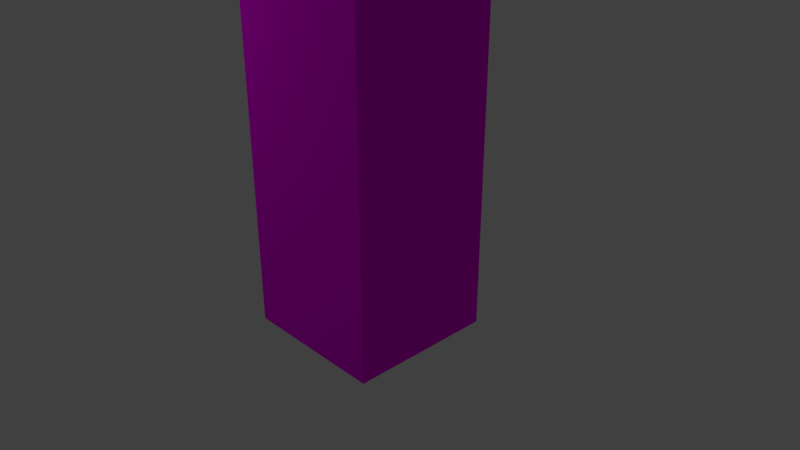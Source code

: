 # Source: skyscraperDES4.blend  (saved by Blender 2.78.0; exported with 4.5.12 LTS)
import bpy
from mathutils import Matrix  # noqa: F401  (used for matrix-valued properties, if any)

bpy.ops.wm.read_factory_settings(use_empty=True)
scene = bpy.context.scene
scene.name = 'Scene'

# ---- collections
col_collection_1 = bpy.data.collections.new('Collection 1'); scene.collection.children.link(col_collection_1)

# ---- images (referenced by path relative to the original .blend; pixels are not part of the script)
import os
ASSET_DIR = os.environ.get("B2B_ASSET_DIR", "")  # directory of the original .blend (textures are referenced by path, not embedded)
HERE = os.path.dirname(os.path.abspath(__file__))  # packed textures are extracted next to this script under _unpacked/

def load_image(name, relpath, width, height, colorspace="sRGB"):
    """Load a texture the original file referenced (path relative to the .blend, or extracted next to this script)."""
    p = next((c for c in (os.path.join(HERE, relpath), os.path.join(ASSET_DIR, relpath)) if relpath and os.path.exists(c)), "")
    if p:
        img = bpy.data.images.load(p, check_existing=True)
        img.name = name
    else:  # same state as the original file: an image datablock whose file is absent (Cycles renders it pink)
        img = bpy.data.images.new(name, width, height)
        img.source = "FILE"
        img.filepath = "//" + (relpath or name)
    img.colorspace_settings.name = colorspace
    return img
img_texturescom_highriseglass0109_2_seamless_s_jpg = load_image('TexturesCom_HighRiseGlass0109_2_seamless_S.jpg', 'TexturesCom_HighRiseGlass0109_2_seamless_S.jpg', 1024, 1024, 'sRGB')

# ---- materials (node trees are filled in below, after node groups)
mat_windows = bpy.data.materials.new('windows')
mat_windows.alpha_threshold = 0.0
mat_windows.preview_render_type = 'FLAT'
mat_windows.roughness = 0.5
mat_windows.line_color = (0.0, 0.0, 0.0, 1.0)
mat_grey = bpy.data.materials.new('grey')
mat_grey.alpha_threshold = 0.0
mat_grey.preview_render_type = 'FLAT'
mat_grey.roughness = 0.5
mat_grey.line_color = (0.0, 0.0, 0.0, 1.0)

# ---- material node trees
mat_windows.use_nodes = True; mat_windows.node_tree.nodes.clear()
_N = mat_windows.node_tree.nodes; _L = mat_windows.node_tree.links
n0 = _N.new('ShaderNodeOutputMaterial'); n0.name = 'Material Output'; n0.location = (496, 1)
n1 = _N.new('ShaderNodeMapping'); n1.name = 'Mapping'; n1.location = (-341, 106)
n1.vector_type = 'TEXTURE'
n1.inputs[3].default_value = (0.1, 0.1, 0.1)
n2 = _N.new('ShaderNodeTexCoord'); n2.name = 'Texture Coordinate'; n2.location = (-536, 324)
n3 = _N.new('ShaderNodeBsdfDiffuse'); n3.name = 'Diffuse BSDF'; n3.location = (245, 54)
n4 = _N.new('ShaderNodeTexImage'); n4.name = 'Image Texture'; n4.location = (43, 93)
n4.width = 140
n4.image = img_texturescom_highriseglass0109_2_seamless_s_jpg
_L.new(n4.outputs[0], n3.inputs[0])
_L.new(n3.outputs[0], n0.inputs[0])
_L.new(n2.outputs[2], n1.inputs[0])
_L.new(n1.outputs[0], n4.inputs[0])
n0.is_active_output = True
mat_grey.use_nodes = True; mat_grey.node_tree.nodes.clear()
_N = mat_grey.node_tree.nodes; _L = mat_grey.node_tree.links
n0 = _N.new('ShaderNodeBsdfDiffuse'); n0.name = 'Diffuse BSDF'; n0.location = (-259, 40)
n0.inputs[0].default_value = (0.1352, 0.1196, 0.1161, 1.0)
n1 = _N.new('ShaderNodeOutputMaterial'); n1.name = 'Material Output'; n1.location = (43, 33)
_L.new(n0.outputs[0], n1.inputs[0])
n1.is_active_output = True

# ---- world
world_world = bpy.data.worlds.new('World'); scene.world = world_world
world_world.color = (0.05088, 0.05088, 0.05088)
world_world.use_sun_shadow = False
world_world.sun_shadow_jitter_overblur = 0.0
world_world.cycles.sampling_method = 'MANUAL'

# ---- cameras
cam_camera = bpy.data.cameras.new('Camera')
cam_camera.clip_end = 100.0
cam_camera.lens = 35.0
cam_camera.sensor_width = 32.0
cam_camera.sensor_height = 18.0
cam_camera.ortho_scale = 7.314
cam_camera.dof.focus_distance = 0.0

# ---- lights
light_lamp = bpy.data.lights.new('Lamp', 'POINT')
light_lamp.transmission_factor = 0.0
light_lamp.cutoff_distance = 30.0
light_lamp.energy = 100.0
light_lamp.shadow_buffer_clip_start = 1.001
light_lamp.shadow_soft_size = 0.1
light_lamp.shadow_maximum_resolution = 0.006
light_lamp.use_absolute_resolution = True

# ---- meshes
me_cube = bpy.data.meshes.new('Cube')
me_cube.from_pydata([(1.0, 1.0, -1.0), (1.0, -1.0, -1.0), (-1.0, -1.0, -1.0), (-1.0, 1.0, -1.0), (-1.0, 1.0, 0.0), (-1.0, -1.0, 0.0), (1.0, -1.0, 0.0), (1.0, 1.0, 0.0), (-1.0, 1.0, 1.0), (-1.0, -1.0, 1.0), (1.0, -1.0, 1.0), (1.0, 1.0, 1.0), (-1.0, 1.0, 2.0), (-1.0, -1.0, 2.0), (1.0, -1.0, 2.0), (1.0, 1.0, 2.0), (-1.0, 1.0, 3.0), (-1.0, -1.0, 3.0), (1.0, -1.0, 3.0), (1.0, 1.0, 3.0), (-1.0, 1.0, 4.0), (-1.0, -1.0, 3.482), (1.0, -1.0, 4.0), (1.0, 1.0, 4.0), (-1.0, 1.0, 4.359), (1.0, -1.0, 5.0), (1.0, 1.0, 5.0), (-1.0, 1.0, 4.86), (1.0, -1.0, 5.43), (1.0, 1.0, 5.608), (1.788e-07, 1.0, -1.0), (0.0, -1.0, -1.0), (0.0, -1.0, 0.0), (1.788e-07, 1.0, 0.0), (0.0, -1.0, 1.0), (1.788e-07, 1.0, 1.0), (0.0, -1.0, 2.0), (1.788e-07, 1.0, 2.0), (0.0, -1.0, 3.0), (1.788e-07, 1.0, 3.0), (0.3253, -1.0, 4.0), (1.788e-07, 1.0, 4.0), (0.5643, -1.0, 4.711), (1.788e-07, 1.0, 5.0), (0.6874, -1.0, 5.368), (1.788e-07, 1.0, 5.261), (1.0, -5.96e-08, -1.0), (-1.0, 2.98e-07, -1.0), (1.0, -5.96e-08, 0.0), (-1.0, 2.98e-07, 0.0), (1.0, -5.96e-08, 1.0), (-1.0, 2.98e-07, 1.0), (1.0, -5.96e-08, 2.0), (-1.0, 2.98e-07, 2.0), (1.0, -5.96e-08, 3.0), (-1.0, 2.98e-07, 3.0), (1.0, -5.96e-08, 4.0), (-1.0, 2.98e-07, 4.0), (1.0, -5.96e-08, 5.0), (-1.0, 0.4978, 4.711), (1.0, -5.96e-08, 6.378), (8.941e-08, 1.192e-07, -1.0)], [], [(61, 31, 2, 47), (31, 32, 5, 2), (30, 33, 7, 0), (47, 49, 4, 3), (48, 50, 10, 6), (46, 48, 6, 1), (51, 53, 12, 8), (49, 51, 8, 4), (32, 34, 9, 5), (33, 35, 11, 7), (37, 39, 19, 15), (34, 36, 13, 9), (35, 37, 15, 11), (50, 52, 14, 10), (54, 56, 22, 18), (52, 54, 18, 14), (53, 55, 16, 12), (36, 38, 17, 13), (57, 59, 24, 20), (55, 57, 20, 16), (38, 40, 21, 17), (39, 41, 23, 19), (43, 45, 29, 26), (41, 43, 26, 23), (56, 58, 25, 22), (58, 60, 28, 25), (25, 28, 44, 42), (20, 24, 43, 41), (22, 25, 42, 40), (24, 27, 45, 43), (16, 20, 41, 39), (18, 22, 40, 38), (14, 18, 38, 36), (8, 12, 37, 35), (10, 14, 36, 34), (12, 16, 39, 37), (4, 8, 35, 33), (6, 10, 34, 32), (3, 4, 33, 30), (1, 6, 32, 31), (46, 1, 31, 61), (0, 46, 61, 30), (26, 29, 60, 58), (23, 26, 58, 56), (17, 21, 57, 55), (13, 17, 55, 53), (15, 19, 54, 52), (19, 23, 56, 54), (11, 15, 52, 50), (5, 9, 51, 49), (9, 13, 53, 51), (0, 7, 48, 46), (7, 11, 50, 48), (2, 5, 49, 47), (30, 61, 47, 3)])
me_cube.polygons.foreach_set('material_index', [1, 0, 0, 0, 0, 0, 0, 0, 0, 0, 0, 0, 0, 0, 0, 0, 0, 0, 0, 0, 0, 0, 0, 0, 0, 0, 0, 0, 0, 0, 0, 0, 0, 0, 0, 0, 0, 0, 0, 0, 1, 1, 0, 0, 0, 0, 0, 0, 0, 0, 0, 0, 0, 0, 1])
_uv = me_cube.uv_layers.new(name='UVMap')
_uv.uv.foreach_set('vector', [0.5, 0.5, 1.0, 0.5, 1.0, 1.0, 0.5, 1.0, 0.542, -1.383, 0.542, -0.8262, 1.075, -0.8262, 1.075, -1.383, 0.542, -1.383, 0.542, -0.8262, 0.009255, -0.8262, 0.009255, -1.383, 0.542, -1.383, 0.542, -0.8262, 0.009254, -0.8262, 0.009254, -1.383, 0.542, -0.8262, 0.542, -0.2689, 1.075, -0.2689, 1.075, -0.8262, 0.542, -1.383, 0.542, -0.8262, 1.075, -0.8262, 1.075, -1.383, 0.542, -0.2689, 0.542, 0.2883, 0.009254, 0.2883, 0.009254, -0.2689, 0.542, -0.8262, 0.542, -0.2689, 0.009254, -0.2689, 0.009254, -0.8262, 0.542, -0.8262, 0.542, -0.2689, 1.075, -0.2689, 1.075, -0.8262, 0.542, -0.8262, 0.542, -0.2689, 0.009255, -0.2689, 0.009255, -0.8262, 0.542, 0.2883, 0.542, 0.8455, 0.009255, 0.8455, 0.009255, 0.2883, 0.542, -0.2689, 0.542, 0.2883, 1.075, 0.2883, 1.075, -0.2689, 0.542, -0.2689, 0.542, 0.2883, 0.009255, 0.2883, 0.009255, -0.2689, 0.542, -0.2689, 0.542, 0.2883, 1.075, 0.2883, 1.075, -0.2689, 0.542, 0.8455, 0.542, 1.403, 1.075, 1.403, 1.075, 0.8455, 0.542, 0.2883, 0.542, 0.8455, 1.075, 0.8455, 1.075, 0.2883, 0.542, 0.2883, 0.542, 0.8455, 0.009254, 0.8455, 0.009254, 0.2883, 0.542, 0.2883, 0.542, 0.8455, 1.075, 0.8455, 1.075, 0.2883, 0.542, 1.403, 0.542, 1.96, 0.009254, 1.96, 0.009254, 1.403, 0.542, 0.8455, 0.542, 1.403, 0.009254, 1.403, 0.009254, 0.8455, 0.542, 0.8455, 0.542, 1.403, 1.075, 1.403, 1.075, 0.8455, 0.542, 0.8455, 0.542, 1.403, 0.009255, 1.403, 0.009255, 0.8455, 0.542, 1.96, 0.542, 2.517, 0.009255, 2.517, 0.009255, 1.96, 0.542, 1.403, 0.542, 1.96, 0.009255, 1.96, 0.009255, 1.403, 0.542, 1.403, 0.542, 1.96, 1.075, 1.96, 1.075, 1.403, 0.542, 1.96, 0.542, 2.517, 1.075, 2.517, 1.075, 1.96, 0.009255, 1.96, 0.009255, 2.517, 0.542, 2.517, 0.542, 1.96, 1.075, 1.403, 1.075, 1.96, 0.542, 1.96, 0.542, 1.403, 0.009255, 1.403, 0.009255, 1.96, 0.542, 1.96, 0.542, 1.403, 1.075, 1.96, 1.075, 2.517, 0.542, 2.517, 0.542, 1.96, 1.075, 0.8455, 1.075, 1.403, 0.542, 1.403, 0.542, 0.8455, 0.009255, 0.8455, 0.009255, 1.403, 0.542, 1.403, 0.542, 0.8455, 0.009255, 0.2883, 0.009255, 0.8455, 0.542, 0.8455, 0.542, 0.2883, 1.075, -0.2689, 1.075, 0.2883, 0.542, 0.2883, 0.542, -0.2689, 0.009255, -0.2689, 0.009255, 0.2883, 0.542, 0.2883, 0.542, -0.2689, 1.075, 0.2883, 1.075, 0.8455, 0.542, 0.8455, 0.542, 0.2883, 1.075, -0.8262, 1.075, -0.2689, 0.542, -0.2689, 0.542, -0.8262, 0.009255, -0.8262, 0.009255, -0.2689, 0.542, -0.2689, 0.542, -0.8262, 1.075, -1.383, 1.075, -0.8262, 0.542, -0.8262, 0.542, -1.383, 0.009255, -1.383, 0.009255, -0.8262, 0.542, -0.8262, 0.542, -1.383, 0.5, 0.0, 1.0, 0.0, 1.0, 0.5, 0.5, 0.5, 0.0, 0.0, 0.5, 0.0, 0.5, 0.5, 0.0, 0.5, 0.009254, 1.96, 0.009254, 2.517, 0.542, 2.517, 0.542, 1.96, 0.009254, 1.403, 0.009254, 1.96, 0.542, 1.96, 0.542, 1.403, 1.075, 0.8455, 1.075, 1.403, 0.542, 1.403, 0.542, 0.8455, 1.075, 0.2883, 1.075, 0.8455, 0.542, 0.8455, 0.542, 0.2883, 0.009254, 0.2883, 0.009254, 0.8455, 0.542, 0.8455, 0.542, 0.2883, 0.009254, 0.8455, 0.009254, 1.403, 0.542, 1.403, 0.542, 0.8455, 0.009254, -0.2689, 0.009254, 0.2883, 0.542, 0.2883, 0.542, -0.2689, 1.075, -0.8262, 1.075, -0.2689, 0.542, -0.2689, 0.542, -0.8262, 1.075, -0.2689, 1.075, 0.2883, 0.542, 0.2883, 0.542, -0.2689, 0.009254, -1.383, 0.009254, -0.8262, 0.542, -0.8262, 0.542, -1.383, 0.009254, -0.8262, 0.009254, -0.2689, 0.542, -0.2689, 0.542, -0.8262, 1.075, -1.383, 1.075, -0.8262, 0.542, -0.8262, 0.542, -1.383, 0.0, 0.5, 0.5, 0.5, 0.5, 1.0, 0.0, 1.0])
_ca = me_cube.color_attributes.new('Col', 'BYTE_COLOR', 'CORNER')
_ca.data.foreach_set('color', [1.0, 1.0, 1.0, 1.0, 1.0, 1.0, 1.0, 1.0, 1.0, 1.0, 1.0, 1.0, 1.0, 1.0, 1.0, 1.0, 1.0, 1.0, 1.0, 1.0, 1.0, 1.0, 1.0, 1.0, 1.0, 1.0, 1.0, 1.0, 1.0, 1.0, 1.0, 1.0, 1.0, 1.0, 1.0, 1.0, 1.0, 1.0, 1.0, 1.0, 1.0, 1.0, 1.0, 1.0, 1.0, 1.0, 1.0, 1.0, 1.0, 1.0, 1.0, 1.0, 1.0, 1.0, 1.0, 1.0, 1.0, 1.0, 1.0, 1.0, 1.0, 1.0, 1.0, 1.0, 1.0, 1.0, 1.0, 1.0, 1.0, 1.0, 1.0, 1.0, 1.0, 1.0, 1.0, 1.0, 1.0, 1.0, 1.0, 1.0, 1.0, 1.0, 1.0, 1.0, 1.0, 1.0, 1.0, 1.0, 1.0, 1.0, 1.0, 1.0, 1.0, 1.0, 1.0, 1.0, 1.0, 1.0, 1.0, 1.0, 1.0, 1.0, 1.0, 1.0, 1.0, 1.0, 1.0, 1.0, 1.0, 1.0, 1.0, 1.0, 1.0, 1.0, 1.0, 1.0, 1.0, 1.0, 1.0, 1.0, 1.0, 1.0, 1.0, 1.0, 1.0, 1.0, 1.0, 1.0, 1.0, 1.0, 1.0, 1.0, 1.0, 1.0, 1.0, 1.0, 1.0, 1.0, 1.0, 1.0, 1.0, 1.0, 1.0, 1.0, 1.0, 1.0, 1.0, 1.0, 1.0, 1.0, 1.0, 1.0, 1.0, 1.0, 1.0, 1.0, 1.0, 1.0, 1.0, 1.0, 1.0, 1.0, 1.0, 1.0, 1.0, 1.0, 1.0, 1.0, 1.0, 1.0, 1.0, 1.0, 1.0, 1.0, 1.0, 1.0, 1.0, 1.0, 1.0, 1.0, 1.0, 1.0, 1.0, 1.0, 1.0, 1.0, 1.0, 1.0, 1.0, 1.0, 1.0, 1.0, 1.0, 1.0, 1.0, 1.0, 1.0, 1.0, 1.0, 1.0, 1.0, 1.0, 1.0, 1.0, 1.0, 1.0, 1.0, 1.0, 1.0, 1.0, 1.0, 1.0, 1.0, 1.0, 1.0, 1.0, 1.0, 1.0, 1.0, 1.0, 1.0, 1.0, 1.0, 1.0, 1.0, 1.0, 1.0, 1.0, 1.0, 1.0, 1.0, 1.0, 1.0, 1.0, 1.0, 1.0, 1.0, 1.0, 1.0, 1.0, 1.0, 1.0, 1.0, 1.0, 1.0, 1.0, 1.0, 1.0, 1.0, 1.0, 1.0, 1.0, 1.0, 1.0, 1.0, 1.0, 1.0, 1.0, 1.0, 1.0, 1.0, 1.0, 1.0, 1.0, 1.0, 1.0, 1.0, 1.0, 1.0, 1.0, 1.0, 1.0, 1.0, 1.0, 1.0, 1.0, 1.0, 1.0, 1.0, 1.0, 1.0, 1.0, 1.0, 1.0, 1.0, 1.0, 1.0, 1.0, 1.0, 1.0, 1.0, 1.0, 1.0, 1.0, 1.0, 1.0, 1.0, 1.0, 1.0, 1.0, 1.0, 1.0, 1.0, 1.0, 1.0, 1.0, 1.0, 1.0, 1.0, 1.0, 1.0, 1.0, 1.0, 1.0, 1.0, 1.0, 1.0, 1.0, 1.0, 1.0, 1.0, 1.0, 1.0, 1.0, 1.0, 1.0, 1.0, 1.0, 1.0, 1.0, 1.0, 1.0, 1.0, 1.0, 1.0, 1.0, 1.0, 1.0, 1.0, 1.0, 1.0, 1.0, 1.0, 1.0, 1.0, 1.0, 1.0, 1.0, 1.0, 1.0, 1.0, 1.0, 1.0, 1.0, 1.0, 1.0, 1.0, 1.0, 1.0, 1.0, 1.0, 1.0, 1.0, 1.0, 1.0, 1.0, 1.0, 1.0, 1.0, 1.0, 1.0, 1.0, 1.0, 1.0, 1.0, 1.0, 1.0, 1.0, 1.0, 1.0, 1.0, 1.0, 1.0, 1.0, 1.0, 1.0, 1.0, 1.0, 1.0, 1.0, 1.0, 1.0, 1.0, 1.0, 1.0, 1.0, 1.0, 1.0, 1.0, 1.0, 1.0, 1.0, 1.0, 1.0, 1.0, 1.0, 1.0, 1.0, 1.0, 1.0, 1.0, 1.0, 1.0, 1.0, 1.0, 1.0, 1.0, 1.0, 1.0, 1.0, 1.0, 1.0, 1.0, 1.0, 1.0, 1.0, 1.0, 1.0, 1.0, 1.0, 1.0, 1.0, 1.0, 1.0, 1.0, 1.0, 1.0, 1.0, 1.0, 1.0, 1.0, 1.0, 1.0, 1.0, 1.0, 1.0, 1.0, 1.0, 1.0, 1.0, 1.0, 1.0, 1.0, 1.0, 1.0, 1.0, 1.0, 1.0, 1.0, 1.0, 1.0, 1.0, 1.0, 1.0, 1.0, 1.0, 1.0, 1.0, 1.0, 1.0, 1.0, 1.0, 1.0, 1.0, 1.0, 1.0, 1.0, 1.0, 1.0, 1.0, 1.0, 1.0, 1.0, 1.0, 1.0, 1.0, 1.0, 1.0, 1.0, 1.0, 1.0, 1.0, 1.0, 1.0, 1.0, 1.0, 1.0, 1.0, 1.0, 1.0, 1.0, 1.0, 1.0, 1.0, 1.0, 1.0, 1.0, 1.0, 1.0, 1.0, 1.0, 1.0, 1.0, 1.0, 1.0, 1.0, 1.0, 1.0, 1.0, 1.0, 1.0, 1.0, 1.0, 1.0, 1.0, 1.0, 1.0, 1.0, 1.0, 1.0, 1.0, 1.0, 1.0, 1.0, 1.0, 1.0, 1.0, 1.0, 1.0, 1.0, 1.0, 1.0, 1.0, 1.0, 1.0, 1.0, 1.0, 1.0, 1.0, 1.0, 1.0, 1.0, 1.0, 1.0, 1.0, 1.0, 1.0, 1.0, 1.0, 1.0, 1.0, 1.0, 1.0, 1.0, 1.0, 1.0, 1.0, 1.0, 1.0, 1.0, 1.0, 1.0, 1.0, 1.0, 1.0, 1.0, 1.0, 1.0, 1.0, 1.0, 1.0, 1.0, 1.0, 1.0, 1.0, 1.0, 1.0, 1.0, 1.0, 1.0, 1.0, 1.0, 1.0, 1.0, 1.0, 1.0, 1.0, 1.0, 1.0, 1.0, 1.0, 1.0, 1.0, 1.0, 1.0, 1.0, 1.0, 1.0, 1.0, 1.0, 1.0, 1.0, 1.0, 1.0, 1.0, 1.0, 1.0, 1.0, 1.0, 1.0, 1.0, 1.0, 1.0, 1.0, 1.0, 1.0, 1.0, 1.0, 1.0, 1.0, 1.0, 1.0, 1.0, 1.0, 1.0, 1.0, 1.0, 1.0, 1.0, 1.0, 1.0, 1.0, 1.0, 1.0, 1.0, 1.0, 1.0, 1.0, 1.0, 1.0, 1.0, 1.0, 1.0, 1.0, 1.0, 1.0, 1.0, 1.0, 1.0, 1.0, 1.0, 1.0, 1.0, 1.0, 1.0, 1.0, 1.0, 1.0, 1.0, 1.0, 1.0, 1.0, 1.0, 1.0, 1.0, 1.0, 1.0, 1.0, 1.0, 1.0, 1.0, 1.0, 1.0, 1.0, 1.0, 1.0, 1.0, 1.0, 1.0, 1.0, 1.0, 1.0, 1.0, 1.0, 1.0, 1.0, 1.0, 1.0, 1.0, 1.0, 1.0, 1.0, 1.0, 1.0, 1.0, 1.0, 1.0, 1.0, 1.0, 1.0, 1.0, 1.0, 1.0, 1.0, 1.0, 1.0, 1.0, 1.0, 1.0, 1.0, 1.0, 1.0, 1.0, 1.0, 1.0, 1.0, 1.0, 1.0, 1.0, 1.0, 1.0, 1.0, 1.0, 1.0, 1.0, 1.0, 1.0, 1.0, 1.0, 1.0, 1.0, 1.0, 1.0, 1.0, 1.0, 1.0, 1.0, 1.0, 1.0, 1.0, 1.0, 1.0, 1.0, 1.0, 1.0, 1.0, 1.0, 1.0, 1.0, 1.0, 1.0, 1.0, 1.0, 1.0, 1.0, 1.0, 1.0, 1.0, 1.0, 1.0, 1.0, 1.0, 1.0, 1.0, 1.0, 1.0, 1.0, 1.0, 1.0, 1.0, 1.0, 1.0, 1.0, 1.0, 1.0, 1.0, 1.0, 1.0, 1.0, 1.0, 1.0, 1.0, 1.0, 1.0, 1.0, 1.0, 1.0, 1.0, 1.0, 1.0, 1.0, 1.0, 1.0, 1.0, 1.0, 1.0, 1.0, 1.0, 1.0, 1.0, 1.0, 1.0, 1.0, 1.0, 1.0, 1.0, 1.0, 1.0, 1.0, 1.0, 1.0, 1.0, 1.0, 1.0, 1.0, 1.0, 1.0, 1.0, 1.0, 1.0, 1.0, 1.0, 1.0, 1.0, 1.0, 1.0, 1.0, 1.0, 1.0, 1.0, 1.0, 1.0, 1.0, 1.0, 1.0, 1.0, 1.0, 1.0, 1.0, 1.0, 1.0, 1.0, 1.0, 1.0, 1.0, 1.0, 1.0, 1.0, 1.0, 1.0, 1.0, 1.0, 1.0, 1.0, 1.0, 1.0, 1.0, 1.0, 1.0, 1.0, 1.0, 1.0, 1.0, 1.0, 1.0, 1.0, 1.0, 1.0, 1.0, 1.0])
me_cube.materials.append(mat_windows)
me_cube.materials.append(mat_grey)
me_cube.use_remesh_preserve_volume = False
me_cube.use_remesh_preserve_attributes = False
me_cube.use_mirror_vertex_groups = False
me_cube.update()

# ---- objects
ob_cube = bpy.data.objects.new('Cube', me_cube)
ob_lamp = bpy.data.objects.new('Lamp', light_lamp)
ob_camera = bpy.data.objects.new('Camera', cam_camera)

# ---- transforms, parenting, visibility, modifiers, constraints
ob_cube.location = (0.0, 0.0, 0.0)
ob_cube.lock_rotations_4d = False
ob_cube.empty_display_type = 'ARROWS'
ob_cube.lineart.crease_threshold = 0.0
ob_lamp.location = (-4.249, -3.214, 4.913)
ob_lamp.rotation_euler = (0.6503, 0.05522, 1.866)
ob_lamp.lock_rotations_4d = False
ob_lamp.empty_display_type = 'ARROWS'
ob_lamp.color = (0.0, 0.0, 0.0, 0.0)
ob_lamp.lineart.crease_threshold = 0.0
ob_camera.location = (7.481, -6.508, 5.344)
ob_camera.rotation_euler = (1.109, 0.0, 0.8149)
ob_camera.lock_rotations_4d = False
ob_camera.empty_display_type = 'ARROWS'
ob_camera.color = (0.0, 0.0, 0.0, 0.0)
ob_camera.display_type = 'WIRE'
ob_camera.lineart.crease_threshold = 0.0

# ---- collection membership
col_collection_1.objects.link(ob_cube)
col_collection_1.objects.link(ob_lamp)
col_collection_1.objects.link(ob_camera)

# ---- scene / render settings (as saved in the file)
scene.camera = ob_camera
scene.frame_start = 1; scene.frame_end = 250; scene.frame_set(33)
scene.render.engine = 'CYCLES'
scene.render.resolution_percentage = 50
scene.render.dither_intensity = 0.0
scene.cycles.use_denoising = False
scene.cycles.samples = 128
scene.cycles.sampling_pattern = 'TABULATED_SOBOL'
scene.cycles.light_sampling_threshold = 0.0
scene.cycles.use_adaptive_sampling = False
scene.cycles.use_light_tree = False
scene.cycles.blur_glossy = 0.0
scene.cycles.sample_clamp_indirect = 0.0
scene.view_settings.view_transform = 'Standard'
bpy.context.view_layer.update()
